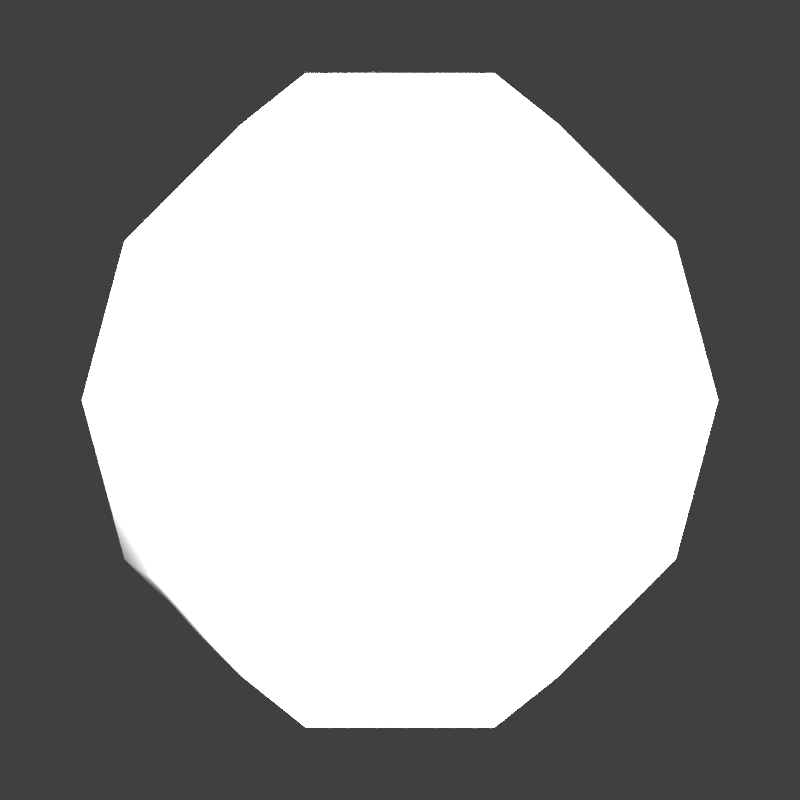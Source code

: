 # Source: Bullet.blend  (saved by Blender 2.69.0; exported with 4.5.12 LTS)
import bpy
from mathutils import Matrix  # noqa: F401  (used for matrix-valued properties, if any)

bpy.ops.wm.read_factory_settings(use_empty=True)
scene = bpy.context.scene
scene.name = 'Scene'

# ---- collections
col_collection_1 = bpy.data.collections.new('Collection 1'); scene.collection.children.link(col_collection_1)
col_collection_11 = bpy.data.collections.new('Collection 11'); scene.collection.children.link(col_collection_11)

# ---- materials (node trees are filled in below, after node groups)
mat_bullet = bpy.data.materials.new('Bullet')
mat_bullet.alpha_threshold = 0.0
mat_bullet.use_transparent_shadow = False
mat_bullet.diffuse_color = (1.0, 1.0, 1.0, 1.0)
mat_bullet.roughness = 0.5
mat_bullet.line_color = (0.0, 0.0, 0.0, 1.0)

# ---- material node trees

# ---- world
world_world = bpy.data.worlds.new('World'); scene.world = world_world
world_world.color = (0.05088, 0.05088, 0.05088)
world_world.use_sun_shadow = False
world_world.sun_shadow_jitter_overblur = 0.0
world_world.cycles.sampling_method = 'MANUAL'
world_world.cycles.sample_map_resolution = 256

# ---- cameras
cam_camera = bpy.data.cameras.new('Camera')
cam_camera.clip_start = 0.001
cam_camera.clip_end = 1.0
cam_camera.lens = 35.0
cam_camera.sensor_width = 32.0
cam_camera.sensor_height = 18.0
cam_camera.dof.focus_distance = 0.0
cam_camera.dof.aperture_fstop = 128.0

# ---- lights
light_area = bpy.data.lights.new('Area', 'AREA')
light_area.transmission_factor = 0.0
light_area.energy = 78.54
light_area.shadow_buffer_clip_start = 0.5
light_area.shadow_soft_size = 0.1
light_area.shadow_maximum_resolution = 0.006
light_area.use_absolute_resolution = True
light_area.size = 0.1
light_area.size_y = 0.1
light_area.cycles.use_multiple_importance_sampling = False
light_point = bpy.data.lights.new('Point', 'POINT')
light_point.transmission_factor = 0.0
light_point.energy = 100.0
light_point.shadow_buffer_clip_start = 0.5
light_point.shadow_soft_size = 0.1
light_point.shadow_maximum_resolution = 0.006
light_point.use_absolute_resolution = True
light_point.cycles.use_multiple_importance_sampling = False

# ---- meshes
me_bullet = bpy.data.meshes.new('Bullet')
me_bullet.from_pydata([(-0.00865, 0.0, 0.01498), (-0.01498, 0.0, 0.00865), (-0.01498, 0.0, -0.00865), (-0.00865, 0.0, -0.01498), (-0.004325, 0.007491, 0.01498), (-0.007491, 0.01297, 0.00865), (-0.00865, 0.01498, -7.562e-10), (-0.007491, 0.01297, -0.00865), (-0.004325, 0.007491, -0.01498), (-3.918e-09, -2.262e-09, 0.0173), (0.004325, 0.007491, 0.01498), (0.007491, 0.01297, 0.00865), (0.00865, 0.01498, -7.562e-10), (0.007491, 0.01297, -0.00865), (0.004325, 0.007491, -0.01498), (0.00865, 1.45e-10, 0.01498), (0.01498, 5.364e-10, 0.00865), (0.0173, -8.343e-11, -7.562e-10), (0.01498, 4.741e-10, -0.00865), (0.00865, 2.074e-10, -0.01498), (0.004325, -0.007491, 0.01498), (0.007491, -0.01297, 0.00865), (0.00865, -0.01498, -7.562e-10), (0.007491, -0.01297, -0.00865), (0.004325, -0.007491, -0.01498), (-0.004325, -0.007491, 0.01498), (-0.007491, -0.01297, 0.00865), (-0.00865, -0.01498, -7.562e-10), (-0.007491, -0.01297, -0.00865), (-0.004325, -0.007491, -0.01498), (-2.612e-09, -9.05e-17, -0.0173), (-0.0173, -4.083e-10, -7.562e-10)], [], [(1, 0, 4, 5), (3, 2, 7, 8), (5, 4, 10, 11), (8, 7, 13, 14), (7, 6, 12, 13), (6, 5, 11, 12), (13, 12, 17, 18), (12, 11, 16, 17), (11, 10, 15, 16), (14, 13, 18, 19), (19, 18, 23, 24), (18, 17, 22, 23), (17, 16, 21, 22), (16, 15, 20, 21), (22, 21, 26, 27), (21, 20, 25, 26), (24, 23, 28, 29), (23, 22, 27, 28), (31, 1, 5, 6), (30, 3, 8), (0, 9, 4), (2, 31, 6, 7), (30, 8, 14), (4, 9, 10), (30, 14, 19), (10, 9, 15), (30, 19, 24), (15, 9, 20), (30, 24, 29), (20, 9, 25), (29, 28, 2, 3), (28, 27, 31, 2), (27, 26, 1, 31), (26, 25, 0, 1), (30, 29, 3), (25, 9, 0)])
me_bullet.polygons.foreach_set('use_smooth', [True] * 36)
_uv = me_bullet.uv_layers.new(name='UVMap')
_uv.uv.foreach_set('vector', [0.1988, 0.654, 0.1988, 0.808, 0.04297, 0.8281, 0.04297, 0.6641, 0.1988, 0.192, 0.1988, 0.346, 0.04297, 0.3477, 0.04297, 0.1875, 0.9648, 0.625, 0.9648, 0.7773, 0.8148, 0.808, 0.8148, 0.654, 0.9648, 0.1602, 0.9648, 0.3164, 0.8148, 0.346, 0.8148, 0.192, 0.9648, 0.3164, 0.9648, 0.4688, 0.8148, 0.5, 0.8148, 0.346, 0.9648, 0.4688, 0.9648, 0.625, 0.8148, 0.654, 0.8148, 0.5, 0.8148, 0.346, 0.8148, 0.5, 0.6608, 0.5, 0.6608, 0.346, 0.8148, 0.5, 0.8148, 0.654, 0.6608, 0.654, 0.6608, 0.5, 0.8148, 0.654, 0.8148, 0.808, 0.6608, 0.808, 0.6608, 0.654, 0.8148, 0.192, 0.8148, 0.346, 0.6608, 0.346, 0.6608, 0.192, 0.6608, 0.192, 0.6608, 0.346, 0.5068, 0.346, 0.5068, 0.192, 0.6608, 0.346, 0.6608, 0.5, 0.5068, 0.5, 0.5068, 0.346, 0.6608, 0.5, 0.6608, 0.654, 0.5068, 0.654, 0.5068, 0.5, 0.6608, 0.654, 0.6608, 0.808, 0.5068, 0.808, 0.5068, 0.654, 0.5068, 0.5, 0.5068, 0.654, 0.3528, 0.654, 0.3528, 0.5, 0.5068, 0.654, 0.5068, 0.808, 0.3528, 0.808, 0.3528, 0.654, 0.5068, 0.192, 0.5068, 0.346, 0.3528, 0.346, 0.3528, 0.192, 0.5068, 0.346, 0.5068, 0.5, 0.3528, 0.5, 0.3528, 0.346, 0.1988, 0.5, 0.1988, 0.654, 0.04297, 0.6641, 0.04297, 0.5078, 0.1523, 0.038, 0.1988, 0.192, 0.04297, 0.1875, 0.1988, 0.808, 0.3434, 0.962, 0.04297, 0.8281, 0.1988, 0.346, 0.1988, 0.5, 0.04297, 0.5078, 0.04297, 0.3477, 0.7463, 0.038, 0.9648, 0.1602, 0.8148, 0.192, 0.9648, 0.7773, 0.7724, 0.962, 0.8148, 0.808, 0.7463, 0.038, 0.8148, 0.192, 0.6608, 0.192, 0.8148, 0.808, 0.7724, 0.962, 0.6608, 0.808, 0.7463, 0.038, 0.6608, 0.192, 0.5068, 0.192, 0.6608, 0.808, 0.3434, 0.962, 0.5068, 0.808, 0.1523, 0.038, 0.5068, 0.192, 0.3528, 0.192, 0.5068, 0.808, 0.3434, 0.962, 0.3528, 0.808, 0.3528, 0.192, 0.3528, 0.346, 0.1988, 0.346, 0.1988, 0.192, 0.3528, 0.346, 0.3528, 0.5, 0.1988, 0.5, 0.1988, 0.346, 0.3528, 0.5, 0.3528, 0.654, 0.1988, 0.654, 0.1988, 0.5, 0.3528, 0.654, 0.3528, 0.808, 0.1988, 0.808, 0.1988, 0.654, 0.1523, 0.038, 0.3528, 0.192, 0.1988, 0.192, 0.3528, 0.808, 0.3434, 0.962, 0.1988, 0.808])
me_bullet.materials.append(mat_bullet)
me_bullet.use_remesh_preserve_volume = False
me_bullet.use_remesh_preserve_attributes = False
me_bullet.use_mirror_vertex_groups = False
me_bullet.update()

# ---- objects
ob_sphere = bpy.data.objects.new('Sphere', me_bullet)
ob_area = bpy.data.objects.new('Area', light_area)
ob_point = bpy.data.objects.new('Point', light_point)
ob_camera = bpy.data.objects.new('Camera', cam_camera)

# ---- transforms, parenting, visibility, modifiers, constraints
ob_sphere.location = (0.0, 0.0, 0.0)
ob_sphere.lineart.crease_threshold = 0.0
ob_area.location = (0.372, -0.3552, -0.3787)
ob_area.rotation_euler = (6.872e-08, 3.018, 4.264e-09)
ob_area.lineart.crease_threshold = 0.0
ob_point.location = (-0.1929, -0.2865, 0.3697)
ob_point.lineart.crease_threshold = 0.0
ob_camera.location = (0.0, -0.04758, 0.0)
ob_camera.rotation_euler = (1.571, 1.367e-16, 1.367e-16)
ob_camera.lineart.crease_threshold = 0.0

# ---- collection membership
col_collection_1.objects.link(ob_sphere)
col_collection_11.objects.link(ob_area)
col_collection_11.objects.link(ob_point)
col_collection_11.objects.link(ob_camera)

# ---- scene / render settings (as saved in the file)
scene.camera = ob_camera
scene.frame_start = 1; scene.frame_end = 250; scene.frame_set(1)
scene.render.engine = 'BLENDER_EEVEE_NEXT'
scene.render.image_settings.compression = 90
scene.render.resolution_x = 150
scene.render.resolution_y = 150
scene.render.dither_intensity = 0.0
scene.render.film_transparent = True
scene.cycles.use_denoising = False
scene.cycles.samples = 10
scene.cycles.sampling_pattern = 'TABULATED_SOBOL'
scene.cycles.light_sampling_threshold = 0.0
scene.cycles.use_adaptive_sampling = False
scene.cycles.use_light_tree = False
scene.cycles.blur_glossy = 0.0
scene.cycles.volume_bounces = 1
scene.cycles.pixel_filter_type = 'GAUSSIAN'
scene.cycles.sample_clamp_indirect = 0.0
scene.view_settings.view_transform = 'Standard'
bpy.context.view_layer.update()
